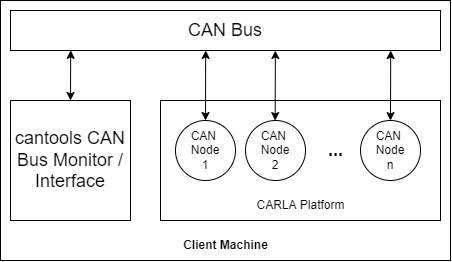

The diagram above was exported from draw.io. Its source (the exported page's mxGraphModel, read from the mxfile embedded in the PNG):
<mxGraphModel dx="881" dy="399" grid="1" gridSize="10" guides="1" tooltips="1" connect="1" arrows="1" fold="1" page="1" pageScale="1" pageWidth="850" pageHeight="1100" math="0" shadow="0">
  <root>
    <mxCell id="0" />
    <mxCell id="1" parent="0" />
    <mxCell id="Wjy2wbts0owg225SjudL-2" value="" style="rounded=0;whiteSpace=wrap;html=1;" vertex="1" parent="1">
      <mxGeometry x="240" y="220" width="450" height="260" as="geometry" />
    </mxCell>
    <mxCell id="Wjy2wbts0owg225SjudL-3" value="&lt;b&gt;Client Machine&lt;/b&gt;" style="text;html=1;align=center;verticalAlign=middle;resizable=0;points=[];autosize=1;strokeColor=none;fillColor=none;" vertex="1" parent="1">
      <mxGeometry x="410" y="450" width="110" height="30" as="geometry" />
    </mxCell>
    <mxCell id="Wjy2wbts0owg225SjudL-4" value="" style="rounded=0;whiteSpace=wrap;html=1;" vertex="1" parent="1">
      <mxGeometry x="400" y="320" width="280" height="120" as="geometry" />
    </mxCell>
    <mxCell id="Wjy2wbts0owg225SjudL-5" value="CARLA Platform" style="text;html=1;align=center;verticalAlign=middle;resizable=0;points=[];autosize=1;strokeColor=none;fillColor=none;" vertex="1" parent="1">
      <mxGeometry x="485" y="410" width="110" height="30" as="geometry" />
    </mxCell>
    <mxCell id="Wjy2wbts0owg225SjudL-6" value="CAN &lt;br&gt;Node&lt;br&gt;1" style="ellipse;whiteSpace=wrap;html=1;aspect=fixed;" vertex="1" parent="1">
      <mxGeometry x="415" y="340" width="60" height="60" as="geometry" />
    </mxCell>
    <mxCell id="Wjy2wbts0owg225SjudL-7" value="CAN &lt;br&gt;Node&lt;br&gt;2" style="ellipse;whiteSpace=wrap;html=1;aspect=fixed;" vertex="1" parent="1">
      <mxGeometry x="485" y="340" width="60" height="60" as="geometry" />
    </mxCell>
    <mxCell id="Wjy2wbts0owg225SjudL-8" value="CAN &lt;br&gt;Node&lt;br&gt;n" style="ellipse;whiteSpace=wrap;html=1;aspect=fixed;" vertex="1" parent="1">
      <mxGeometry x="600" y="340" width="60" height="60" as="geometry" />
    </mxCell>
    <mxCell id="Wjy2wbts0owg225SjudL-9" value="&lt;b&gt;&lt;font style=&quot;font-size: 18px;&quot;&gt;...&lt;/font&gt;&lt;/b&gt;" style="text;html=1;align=center;verticalAlign=middle;resizable=0;points=[];autosize=1;strokeColor=none;fillColor=none;" vertex="1" parent="1">
      <mxGeometry x="555" y="350" width="40" height="40" as="geometry" />
    </mxCell>
    <mxCell id="Wjy2wbts0owg225SjudL-10" value="CAN Bus" style="rounded=0;whiteSpace=wrap;html=1;fontSize=18;" vertex="1" parent="1">
      <mxGeometry x="250" y="230" width="430" height="40" as="geometry" />
    </mxCell>
    <mxCell id="Wjy2wbts0owg225SjudL-11" value="cantools CAN Bus Monitor / Interface" style="rounded=0;whiteSpace=wrap;html=1;fontSize=18;" vertex="1" parent="1">
      <mxGeometry x="250" y="320" width="120" height="120" as="geometry" />
    </mxCell>
    <mxCell id="Wjy2wbts0owg225SjudL-12" value="" style="endArrow=classic;startArrow=classic;html=1;rounded=0;fontSize=18;exitX=0.5;exitY=0;exitDx=0;exitDy=0;entryX=0.14;entryY=0.996;entryDx=0;entryDy=0;entryPerimeter=0;" edge="1" parent="1" source="Wjy2wbts0owg225SjudL-11" target="Wjy2wbts0owg225SjudL-10">
      <mxGeometry width="50" height="50" relative="1" as="geometry">
        <mxPoint x="400" y="280" as="sourcePoint" />
        <mxPoint x="450" y="230" as="targetPoint" />
      </mxGeometry>
    </mxCell>
    <mxCell id="Wjy2wbts0owg225SjudL-13" value="" style="endArrow=classic;startArrow=classic;html=1;rounded=0;fontSize=18;exitX=0.5;exitY=0;exitDx=0;exitDy=0;entryX=0.456;entryY=0.192;entryDx=0;entryDy=0;entryPerimeter=0;" edge="1" parent="1" source="Wjy2wbts0owg225SjudL-6" target="Wjy2wbts0owg225SjudL-2">
      <mxGeometry width="50" height="50" relative="1" as="geometry">
        <mxPoint x="400" y="300" as="sourcePoint" />
        <mxPoint x="450" y="250" as="targetPoint" />
      </mxGeometry>
    </mxCell>
    <mxCell id="Wjy2wbts0owg225SjudL-14" value="" style="endArrow=classic;startArrow=classic;html=1;rounded=0;fontSize=18;exitX=0.5;exitY=0;exitDx=0;exitDy=0;entryX=0.456;entryY=0.192;entryDx=0;entryDy=0;entryPerimeter=0;" edge="1" parent="1">
      <mxGeometry width="50" height="50" relative="1" as="geometry">
        <mxPoint x="514.66" y="340.08" as="sourcePoint" />
        <mxPoint x="514.86" y="269.99999999999994" as="targetPoint" />
      </mxGeometry>
    </mxCell>
    <mxCell id="Wjy2wbts0owg225SjudL-15" value="" style="endArrow=classic;startArrow=classic;html=1;rounded=0;fontSize=18;exitX=0.5;exitY=0;exitDx=0;exitDy=0;entryX=0.456;entryY=0.192;entryDx=0;entryDy=0;entryPerimeter=0;" edge="1" parent="1">
      <mxGeometry width="50" height="50" relative="1" as="geometry">
        <mxPoint x="630" y="340.08" as="sourcePoint" />
        <mxPoint x="630.2" y="269.99999999999994" as="targetPoint" />
      </mxGeometry>
    </mxCell>
  </root>
</mxGraphModel>